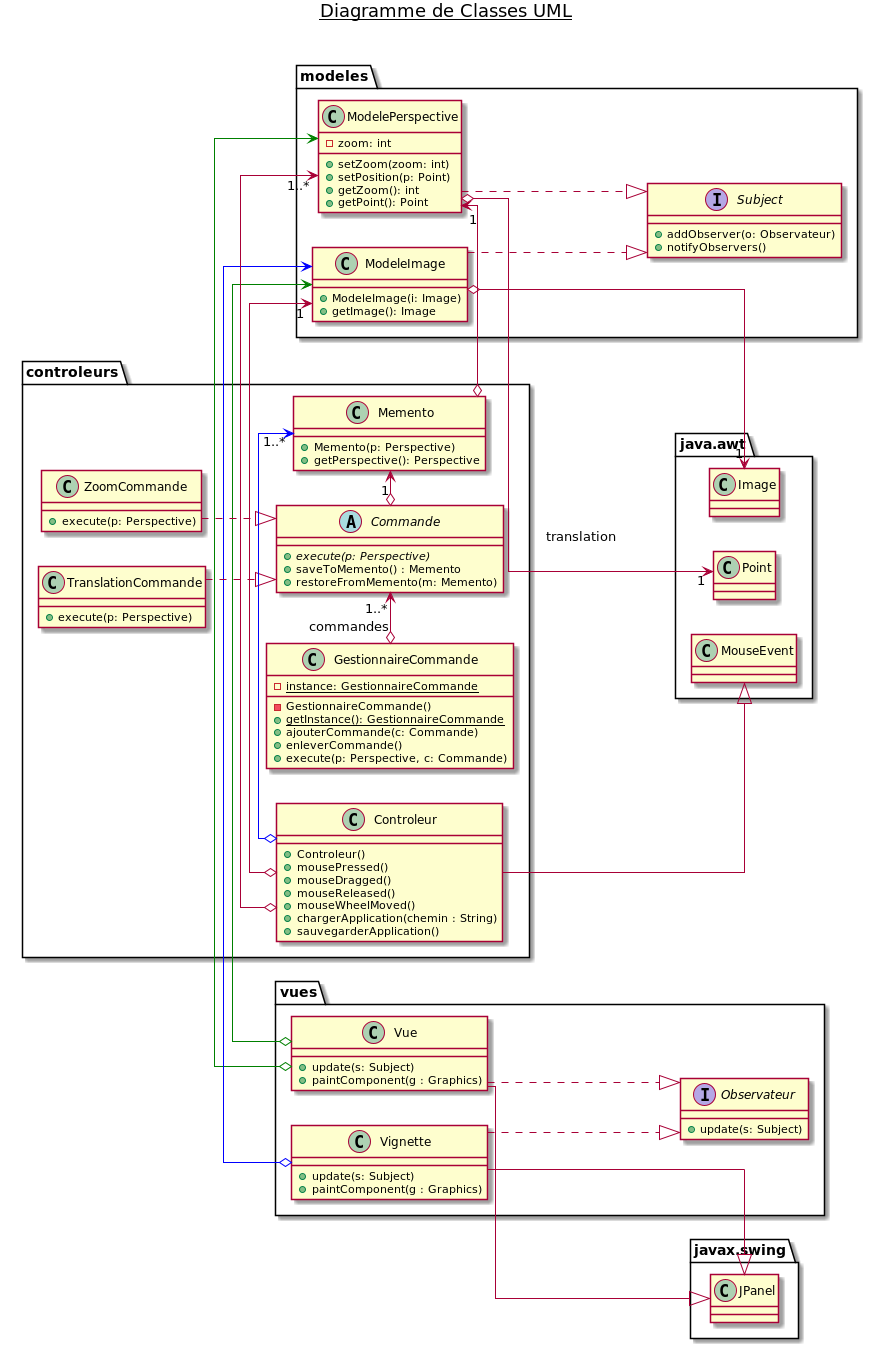

The diagram above was rendered by PlantUML. Its source (embedded in the PNG):
@startuml
left to right direction

skinparam linetype ortho
title __Diagramme de Classes UML__\n


  namespace modeles {
    class modeles.ModeleImage {
      +ModeleImage(i: Image)
      +getImage(): Image
    }
  }

  namespace modeles {
      class modeles.ModelePerspective {
          - zoom: int
          +setZoom(zoom: int)
          +setPosition(p: Point)
          +getZoom(): int
          +getPoint(): Point

      }
    }

namespace modeles {
    interface modeles.Subject {
      + addObserver(o: Observateur)
      + notifyObservers()
    }
}



namespace java.awt {
  class java.awt.Image {}
  class java.awt.Point{}
  class MouseEvent {}
}

modeles.ModeleImage ..|> modeles.Subject
modeles.ModelePerspective ..|> modeles.Subject
modeles.ModeleImage o--> "1" java.awt.Image
modeles.ModelePerspective o-[norank]-> "1" java.awt.Point :  "translation"



namespace vues {
  class vues.Vignette {
        + update(s: Subject)
        + paintComponent(g : Graphics)
  }
}

namespace vues {
  class vues.Vue {
        + update(s: Subject)
        + paintComponent(g : Graphics)
  }
}


namespace vues {
    interface Observateur {
      + update(s: Subject)
    }
}

namespace javax.swing {
  class JPanel {}
}



vues.Vue o-[#green]> modeles.ModeleImage
vues.Vue o-[#green]> modeles.ModelePerspective
vues.Vignette o-[#blue]> modeles.ModeleImage
vues.Vue ..|> vues.Observateur
vues.Vignette ..|> vues.Observateur
vues.Vue --|> javax.swing.JPanel
vues.Vignette --|> javax.swing.JPanel



namespace controleurs {
  class Controleur {
    + Controleur()
    + mousePressed()
    + mouseDragged()
    + mouseReleased()
    + mouseWheelMoved()
    + chargerApplication(chemin : String)
    + sauvegarderApplication()
  }

  abstract Commande {
    {abstract} + execute(p: Perspective)
        + saveToMemento() : Memento
        + restoreFromMemento(m: Memento)
   }

   class  Memento {
    +Memento(p: Perspective)
    +getPerspective(): Perspective
   }

   class ZoomCommande {
+ execute(p: Perspective)
  }
  class TranslationCommande {
  + execute(p: Perspective)
  }

  class GestionnaireCommande {
    {static} - instance: GestionnaireCommande
    - GestionnaireCommande()
    {static} + getInstance(): GestionnaireCommande
    + ajouterCommande(c: Commande)
    + enleverCommande()
    + execute(p: Perspective, c: Commande)

  }

}

controleurs.ZoomCommande ..|> controleurs.Commande
controleurs.TranslationCommande ..|> controleurs.Commande
controleurs.GestionnaireCommande "1..*" o->  controleurs.Commande : commandes
controleurs.Commande o-> "1" controleurs.Memento
controleurs.Memento o-> "1" modeles.ModelePerspective
controleurs.Controleur --|> java.awt.MouseEvent
controleurs.Controleur o-> "1..*" modeles.ModelePerspective
controleurs.Controleur o-> "1" modeles.ModeleImage
controleurs.Controleur o-[#blue]> "1..*" controleurs.Memento


@enduml